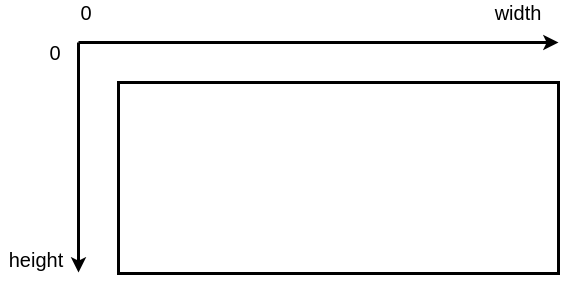

The diagram above was exported from draw.io. Its source (the exported page's mxGraphModel, read from the mxfile embedded in the PNG):
<mxGraphModel dx="1350" dy="774" grid="0" gridSize="10" guides="1" tooltips="1" connect="1" arrows="1" fold="1" page="1" pageScale="1" pageWidth="1169" pageHeight="827" math="0" shadow="0">
  <root>
    <mxCell id="0" />
    <mxCell id="1" parent="0" />
    <mxCell id="9-TF4dosFG0MB8OKaobY-1" value="" style="rounded=0;whiteSpace=wrap;html=1;strokeWidth=3;" parent="1" vertex="1">
      <mxGeometry x="400" y="240" width="440" height="191" as="geometry" />
    </mxCell>
    <mxCell id="9-TF4dosFG0MB8OKaobY-2" value="" style="endArrow=classic;html=1;strokeWidth=3;" parent="1" edge="1">
      <mxGeometry width="50" height="50" relative="1" as="geometry">
        <mxPoint x="360" y="200" as="sourcePoint" />
        <mxPoint x="360" y="430" as="targetPoint" />
      </mxGeometry>
    </mxCell>
    <mxCell id="9-TF4dosFG0MB8OKaobY-3" value="" style="endArrow=classic;html=1;strokeWidth=3;" parent="1" edge="1">
      <mxGeometry width="50" height="50" relative="1" as="geometry">
        <mxPoint x="360" y="200" as="sourcePoint" />
        <mxPoint x="840" y="200" as="targetPoint" />
      </mxGeometry>
    </mxCell>
    <mxCell id="9-TF4dosFG0MB8OKaobY-4" value="&lt;span style=&quot;font-size: 20px&quot;&gt;0&lt;/span&gt;" style="text;html=1;strokeColor=none;fillColor=none;align=center;verticalAlign=middle;whiteSpace=wrap;rounded=0;" parent="1" vertex="1">
      <mxGeometry x="329" y="200" width="16" height="20" as="geometry" />
    </mxCell>
    <mxCell id="9-TF4dosFG0MB8OKaobY-5" value="&lt;span style=&quot;font-size: 20px&quot;&gt;height&lt;/span&gt;" style="text;html=1;strokeColor=none;fillColor=none;align=center;verticalAlign=middle;whiteSpace=wrap;rounded=0;" parent="1" vertex="1">
      <mxGeometry x="282" y="407" width="72" height="20" as="geometry" />
    </mxCell>
    <mxCell id="9-TF4dosFG0MB8OKaobY-7" value="&lt;span style=&quot;font-size: 20px&quot;&gt;width&lt;/span&gt;" style="text;html=1;strokeColor=none;fillColor=none;align=center;verticalAlign=middle;whiteSpace=wrap;rounded=0;" parent="1" vertex="1">
      <mxGeometry x="769" y="160" width="62" height="20" as="geometry" />
    </mxCell>
    <mxCell id="9-TF4dosFG0MB8OKaobY-8" value="&lt;span style=&quot;font-size: 20px&quot;&gt;0&lt;/span&gt;" style="text;html=1;strokeColor=none;fillColor=none;align=center;verticalAlign=middle;whiteSpace=wrap;rounded=0;" parent="1" vertex="1">
      <mxGeometry x="360" y="160" width="16" height="20" as="geometry" />
    </mxCell>
  </root>
</mxGraphModel>